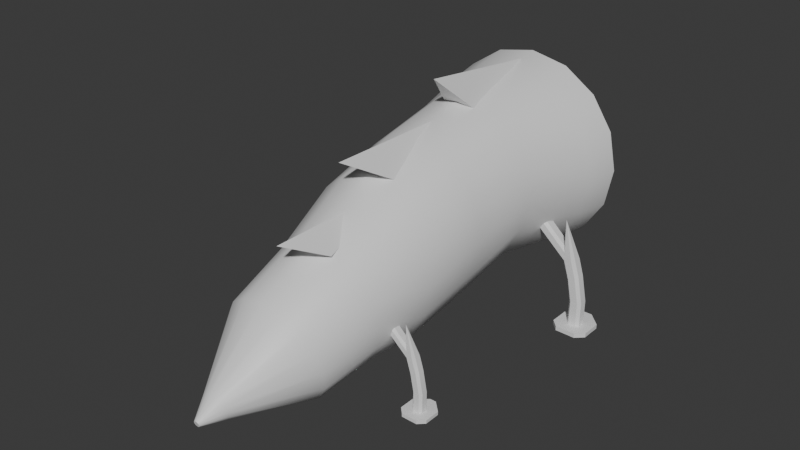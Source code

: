 # Source: BaseEater.blend  (saved by Blender 4.4.32; exported with 4.5.12 LTS)
import bpy
from mathutils import Matrix  # noqa: F401  (used for matrix-valued properties, if any)

bpy.ops.wm.read_factory_settings(use_empty=True)
scene = bpy.context.scene
scene.name = 'Scene'

# ---- collections
col_collection = bpy.data.collections.new('Collection'); scene.collection.children.link(col_collection)

# ---- materials (node trees are filled in below, after node groups)
mat_texture = bpy.data.materials.new('Texture')

# ---- node groups
ng_smooth_by_angle = bpy.data.node_groups.new('Smooth by Angle', 'GeometryNodeTree')
_s = ng_smooth_by_angle.interface.new_socket(name='Mesh', in_out='OUTPUT', socket_type='NodeSocketGeometry')
_s = ng_smooth_by_angle.interface.new_socket(name='Mesh', in_out='INPUT', socket_type='NodeSocketGeometry')
_s = ng_smooth_by_angle.interface.new_socket(name='Angle', in_out='INPUT', socket_type='NodeSocketFloat')
_s.subtype = 'ANGLE'
_s.default_value = 0.5236
_s.min_value = 0.0
_s.max_value = 3.142
_s.description = 'Maximum face angle for smooth edges'
_s = ng_smooth_by_angle.interface.new_socket(name='Ignore Sharpness', in_out='INPUT', socket_type='NodeSocketBool')
_s.force_non_field = True
ng_smooth_by_angle.description = 'Set the sharpness of mesh edges based on the angle between the neighboring faces'
ng_smooth_by_angle.is_modifier = True
_N = ng_smooth_by_angle.nodes; _L = ng_smooth_by_angle.links
n0 = _N.new('GeometryNodeSetShadeSmooth'); n0.name = 'Set Shade Smooth'; n0.location = (120, -80)
n0.domain = 'EDGE'
n1 = _N.new('GeometryNodeSetShadeSmooth'); n1.name = 'Set Shade Smooth.001'; n1.location = (300, -80)
n2 = _N.new('NodeGroupOutput'); n2.name = 'Group Output'; n2.location = (480, -80)
n3 = _N.new('GeometryNodeInputMeshEdgeAngle'); n3.name = 'Edge Angle'; n3.location = (-440, -240)
n4 = _N.new('NodeGroupInput'); n4.name = 'Group Input'; n4.location = (-80, -80)
n5 = _N.new('GeometryNodeInputEdgeSmooth'); n5.name = 'Is Edge Smooth'; n5.location = (-260, -120)
n6 = _N.new('GeometryNodeInputShadeSmooth'); n6.name = 'Is Shade Smooth'; n6.location = (-440, -397)
n7 = _N.new('FunctionNodeCompare'); n7.name = 'Compare'; n7.location = (-260, -260)
n7.operation = 'LESS_EQUAL'
n7.inputs[6].default_value = (0.0, 0.0, 0.0, 0.0)
n7.inputs[7].default_value = (0.0, 0.0, 0.0, 0.0)
n8 = _N.new('FunctionNodeBooleanMath'); n8.name = 'Boolean Math.001'; n8.location = (-80, -260)
n9 = _N.new('NodeGroupInput'); n9.name = 'Group Input.001'; n9.location = (-440, -329)
n10 = _N.new('NodeGroupInput'); n10.name = 'Group Input.002'; n10.location = (-259, -189)
n11 = _N.new('FunctionNodeBooleanMath'); n11.name = 'Boolean Math'; n11.location = (-80, -149)
n11.operation = 'OR'
n12 = _N.new('FunctionNodeBooleanMath'); n12.name = 'Boolean Math.002'; n12.location = (-260, -380)
n12.operation = 'OR'
n13 = _N.new('NodeGroupInput'); n13.name = 'Group Input.003'; n13.location = (-440, -460)
_L.new(n3.outputs[0], n7.inputs[0])
_L.new(n1.outputs[0], n2.inputs[0])
_L.new(n9.outputs[1], n7.inputs[1])
_L.new(n7.outputs[0], n8.inputs[0])
_L.new(n4.outputs[0], n0.inputs[0])
_L.new(n0.outputs[0], n1.inputs[0])
_L.new(n8.outputs[0], n0.inputs[2])
_L.new(n10.outputs[2], n11.inputs[1])
_L.new(n5.outputs[0], n11.inputs[0])
_L.new(n11.outputs[0], n0.inputs[1])
_L.new(n13.outputs[2], n12.inputs[1])
_L.new(n6.outputs[0], n12.inputs[0])
_L.new(n12.outputs[0], n8.inputs[1])
n2.is_active_output = True

# ---- material node trees
mat_texture.use_nodes = True; mat_texture.node_tree.nodes.clear()
_N = mat_texture.node_tree.nodes; _L = mat_texture.node_tree.links
n0 = _N.new('ShaderNodeBsdfPrincipled'); n0.name = 'Principled BSDF'; n0.location = (10, 300)
n1 = _N.new('ShaderNodeOutputMaterial'); n1.name = 'Material Output'; n1.location = (300, 300)
_L.new(n0.outputs[0], n1.inputs[0])
n1.is_active_output = True

# ---- world
world_world = bpy.data.worlds.new('World'); scene.world = world_world
world_world.use_nodes = True; world_world.node_tree.nodes.clear()
_N = world_world.node_tree.nodes; _L = world_world.node_tree.links
n0 = _N.new('ShaderNodeOutputWorld'); n0.name = 'World Output'; n0.location = (300, 300)
n1 = _N.new('ShaderNodeBackground'); n1.name = 'Background'; n1.location = (10, 300)
n1.inputs[0].default_value = (0.05088, 0.05088, 0.05088, 1.0)
_L.new(n1.outputs[0], n0.inputs[0])
n0.is_active_output = True
world_world.color = (0.05088, 0.05088, 0.05088)
world_world.sun_shadow_jitter_overblur = 0.0

# ---- meshes
me_cube_001 = bpy.data.meshes.new('Cube.001')
me_cube_001.from_pydata([(1.027, 2.824, 3.626), (0.8806, 2.621, 3.482), (0.8673, 2.632, 3.77), (0.3284, 3.117, 3.575), (0.8695, 2.824, 3.114), (0.6664, 2.621, 3.082), (0.8242, 2.632, 3.324), (0.2731, 3.117, 3.481), (0.6085, 2.789, 2.881), (0.403, 2.586, 2.886), (0.6019, 2.597, 3.096), (0.08812, 3.083, 3.349), (0.2905, 3.126, 3.964), (0.7552, 2.574, 4.175), (0.8094, 2.591, 3.892), (0.9489, 2.764, 4.076), (-1.027, 2.824, 3.626), (-0.8806, 2.621, 3.482), (-0.8673, 2.632, 3.77), (-0.3284, 3.117, 3.575), (-0.8695, 2.824, 3.114), (-0.6664, 2.621, 3.082), (-0.8242, 2.632, 3.324), (-0.2731, 3.117, 3.481), (-0.6085, 2.789, 2.881), (-0.403, 2.586, 2.886), (-0.6019, 2.597, 3.096), (-0.08812, 3.083, 3.349), (-0.2905, 3.126, 3.964), (-0.7552, 2.574, 4.175), (-0.8094, 2.591, 3.892), (-0.9489, 2.764, 4.076), (0.2873, 2.613, 4.36), (0.5309, 2.613, 4.197), (0.6937, 2.613, 3.953), (0.7508, 2.613, 3.666), (0.6937, 2.613, 3.379), (0.5309, 2.613, 3.135), (0.2873, 2.613, 2.973), (7.659e-10, 2.613, 2.915), (-0.2873, 2.613, 2.973), (-0.5309, 2.613, 3.135), (-0.6937, 2.613, 3.379), (-0.7508, 2.613, 3.666), (-0.6937, 2.613, 3.953), (-0.5309, 2.613, 4.197), (-0.2873, 2.613, 4.36), (-4.934e-09, 2.613, 4.417), (-5.04e-09, 1.971, 5.004), (-0.5121, 1.971, 4.903), (-0.9463, 1.971, 4.612), (-1.236, 1.971, 4.178), (-1.338, 1.971, 3.666), (-1.236, 1.971, 3.154), (-0.9463, 1.971, 2.72), (-0.5121, 1.971, 2.43), (-5.04e-09, 1.971, 2.328), (0.5121, 1.971, 2.43), (0.9463, 1.971, 2.72), (1.236, 1.971, 3.154), (1.338, 1.971, 3.666), (1.236, 1.971, 4.178), (0.9463, 1.971, 4.612), (0.5121, 1.971, 4.903), (0.0, 0.9713, 4.882), (-0.3827, 0.9713, 4.789), (-0.7071, 0.9713, 4.526), (-0.9239, 0.9713, 4.131), (-1.0, 0.9713, 3.666), (-0.9239, 0.9713, 3.201), (-0.7071, 0.9713, 2.806), (-0.3827, 0.9713, 2.543), (0.0, 0.9713, 2.45), (0.3827, 0.9713, 2.543), (0.7071, 0.9713, 2.806), (0.9239, 0.9713, 3.201), (1.0, 0.9713, 3.666), (0.9239, 0.9713, 4.131), (0.7071, 0.9713, 4.526), (0.3827, 0.9713, 4.789), (0.0, -0.1052, 4.664), (-0.3827, -0.09933, 4.572), (-0.7071, -0.08276, 4.309), (-0.9239, -0.05796, 3.915), (-1.0, -0.0287, 3.451), (-0.9239, 0.000555, 2.986), (-0.7071, 0.02536, 2.593), (-0.3827, 0.04193, 2.33), (0.0, 0.04775, 2.237), (0.3827, 0.04193, 2.33), (0.7071, 0.02536, 2.593), (0.9239, 0.000555, 2.986), (1.0, -0.0287, 3.451), (0.9239, -0.05796, 3.915), (0.7071, -0.08276, 4.309), (0.3827, -0.09933, 4.572), (5.771e-10, -1.029, 4.393), (-0.3679, -1.029, 4.304), (-0.6797, -1.029, 4.05), (-0.8881, -1.029, 3.671), (-0.9613, -1.029, 3.224), (-0.8881, -1.029, 2.777), (-0.6797, -1.029, 2.397), (-0.3679, -1.029, 2.144), (5.771e-10, -1.029, 2.055), (0.3679, -1.029, 2.144), (0.6797, -1.029, 2.397), (0.8881, -1.029, 2.777), (0.9613, -1.029, 3.224), (0.8881, -1.029, 3.671), (0.6797, -1.029, 4.05), (0.3679, -1.029, 4.304), (1.573e-09, -1.987, 3.846), (-0.318, -1.973, 3.78), (-0.5876, -1.933, 3.592), (-0.7678, -1.874, 3.311), (-0.831, -1.803, 2.978), (-0.7678, -1.733, 2.646), (-0.5876, -1.674, 2.365), (-0.318, -1.634, 2.177), (1.573e-09, -1.62, 2.111), (0.318, -1.634, 2.177), (0.5876, -1.674, 2.365), (0.7678, -1.733, 2.646), (0.831, -1.803, 2.978), (0.7678, -1.874, 3.311), (0.5876, -1.933, 3.592), (0.318, -1.973, 3.78), (2.152e-09, -2.863, 3.477), (-0.2883, -2.848, 3.422), (-0.5327, -2.805, 3.264), (-0.696, -2.74, 3.028), (-0.7533, -2.665, 2.75), (-0.696, -2.589, 2.472), (-0.5327, -2.525, 2.236), (-0.2883, -2.482, 2.079), (2.152e-09, -2.467, 2.023), (0.2883, -2.482, 2.079), (0.5327, -2.525, 2.236), (0.696, -2.589, 2.472), (0.7533, -2.665, 2.75), (0.696, -2.74, 3.028), (0.5327, -2.805, 3.264), (0.2883, -2.848, 3.422), (-5.99e-09, -3.677, 2.68), (-0.07588, -3.673, 2.665), (-0.1402, -3.662, 2.624), (-0.1832, -3.645, 2.562), (-0.1983, -3.625, 2.489), (-0.1832, -3.605, 2.416), (-0.1402, -3.588, 2.353), (-0.07588, -3.577, 2.312), (-5.99e-09, -3.573, 2.297), (0.07588, -3.577, 2.312), (0.1402, -3.588, 2.353), (0.1832, -3.605, 2.416), (0.1983, -3.625, 2.489), (0.1832, -3.645, 2.562), (0.1402, -3.662, 2.624), (0.07588, -3.673, 2.665), (-5.31e-09, -3.925, 2.451), (-0.01638, -3.924, 2.448), (-0.03027, -3.922, 2.439), (-0.03955, -3.918, 2.426), (-0.04281, -3.914, 2.41), (-0.03955, -3.909, 2.394), (-0.03027, -3.906, 2.381), (-0.01638, -3.903, 2.372), (-5.31e-09, -3.902, 2.369), (0.01638, -3.903, 2.372), (0.03027, -3.906, 2.381), (0.03955, -3.909, 2.394), (0.04281, -3.914, 2.41), (0.03955, -3.918, 2.426), (0.03027, -3.922, 2.439), (0.01638, -3.924, 2.448), (-6.287e-09, 2.461, 5.088), (-7.898e-09, 2.907, 4.766), (-0.4207, 2.907, 4.682), (-0.5442, 2.461, 4.98), (-0.7774, 2.907, 4.444), (-1.005, 2.461, 4.672), (-1.016, 2.907, 4.087), (-1.314, 2.461, 4.21), (-1.099, 2.907, 3.666), (-1.422, 2.461, 3.666), (-1.016, 2.907, 3.245), (-1.314, 2.461, 3.122), (-0.7774, 2.907, 2.889), (-1.005, 2.461, 2.661), (-0.4207, 2.907, 2.65), (-0.5442, 2.461, 2.352), (4.479e-10, 2.907, 2.567), (-6.287e-09, 2.461, 2.244), (0.4207, 2.907, 2.65), (0.5442, 2.461, 2.352), (0.7774, 2.907, 2.889), (1.005, 2.461, 2.661), (1.016, 2.907, 3.245), (1.314, 2.461, 3.122), (1.099, 2.907, 3.666), (1.422, 2.461, 3.666), (1.016, 2.907, 4.087), (1.314, 2.461, 4.21), (0.7774, 2.907, 4.444), (1.005, 2.461, 4.672), (0.4207, 2.907, 4.682), (0.5442, 2.461, 4.98), (0.5309, 2.342, 4.197), (0.2873, 2.342, 4.36), (0.7508, 2.342, 3.666), (0.6937, 2.342, 3.953), (0.5309, 2.342, 3.135), (0.6937, 2.342, 3.379), (7.659e-10, 2.342, 2.915), (0.2873, 2.342, 2.973), (-0.5309, 2.342, 3.135), (-0.2873, 2.342, 2.973), (-0.7508, 2.342, 3.666), (-0.6937, 2.342, 3.379), (-0.5309, 2.342, 4.197), (-0.6937, 2.342, 3.953), (-0.2873, 2.342, 4.36), (-4.934e-09, 2.342, 4.417), (-1.516, 1.367, 2.734), (-1.555, 1.407, 2.742), (-0.7737, 1.407, 3.464), (-0.739, 1.367, 3.443), (-1.555, 1.514, 2.742), (-1.516, 1.554, 2.734), (-0.739, 1.554, 3.443), (-0.7737, 1.514, 3.464), (-1.371, 1.407, 2.707), (-1.411, 1.367, 2.714), (-0.6479, 1.367, 3.388), (-0.6132, 1.407, 3.367), (-1.411, 1.554, 2.714), (-1.371, 1.514, 2.707), (-0.6132, 1.514, 3.367), (-0.6479, 1.554, 3.388), (-1.628, 1.407, 2.508), (-1.59, 1.367, 2.493), (-1.59, 1.554, 2.493), (-1.628, 1.514, 2.508), (-1.454, 1.514, 2.437), (-1.491, 1.554, 2.453), (-1.491, 1.367, 2.453), (-1.454, 1.407, 2.437), (-1.701, 1.407, 2.123), (-1.66, 1.367, 2.124), (-1.66, 1.554, 2.124), (-1.701, 1.514, 2.123), (-1.513, 1.514, 2.127), (-1.554, 1.554, 2.126), (-1.554, 1.367, 2.126), (-1.513, 1.407, 2.127), (-1.693, 1.407, 1.718), (-1.653, 1.367, 1.719), (-1.653, 1.554, 1.719), (-1.693, 1.514, 1.718), (-1.506, 1.514, 1.721), (-1.546, 1.554, 1.721), (-1.546, 1.367, 1.721), (-1.506, 1.407, 1.721), (-1.41, 1.349, 3.334), (-1.855, 1.315, 1.703), (-1.745, 1.204, 1.705), (-1.655, 1.81, 1.727), (-1.855, 1.606, 1.703), (-1.343, 1.606, 1.713), (-1.543, 1.81, 1.729), (-1.454, 1.204, 1.711), (-1.343, 1.315, 1.713), (-1.857, 1.315, 1.766), (-1.746, 1.204, 1.768), (-1.655, 1.811, 1.752), (-1.857, 1.606, 1.766), (-1.344, 1.606, 1.775), (-1.543, 1.81, 1.753), (-1.455, 1.204, 1.773), (-1.344, 1.315, 1.775), (1.493, 1.367, 2.734), (1.533, 1.407, 2.742), (0.7509, 1.407, 3.464), (0.7162, 1.367, 3.443), (1.533, 1.514, 2.742), (1.493, 1.554, 2.734), (0.7162, 1.554, 3.443), (0.7509, 1.514, 3.464), (1.349, 1.407, 2.707), (1.388, 1.367, 2.714), (0.6251, 1.367, 3.388), (0.5905, 1.407, 3.367), (1.388, 1.554, 2.714), (1.349, 1.514, 2.707), (0.5905, 1.514, 3.367), (0.6251, 1.554, 3.388), (1.605, 1.407, 2.508), (1.567, 1.367, 2.493), (1.567, 1.554, 2.493), (1.605, 1.514, 2.508), (1.431, 1.514, 2.437), (1.469, 1.554, 2.453), (1.469, 1.367, 2.453), (1.431, 1.407, 2.437), (1.678, 1.407, 2.123), (1.637, 1.367, 2.124), (1.637, 1.554, 2.124), (1.678, 1.514, 2.123), (1.49, 1.514, 2.127), (1.531, 1.554, 2.126), (1.531, 1.367, 2.126), (1.49, 1.407, 2.127), (1.67, 1.407, 1.718), (1.63, 1.367, 1.719), (1.63, 1.554, 1.719), (1.67, 1.514, 1.718), (1.483, 1.514, 1.721), (1.523, 1.554, 1.721), (1.523, 1.367, 1.721), (1.483, 1.407, 1.721), (1.387, 1.349, 3.334), (1.833, 1.315, 1.703), (1.722, 1.204, 1.705), (1.632, 1.81, 1.727), (1.833, 1.606, 1.703), (1.32, 1.606, 1.713), (1.52, 1.81, 1.729), (1.431, 1.204, 1.711), (1.32, 1.315, 1.713), (1.834, 1.315, 1.766), (1.723, 1.204, 1.768), (1.632, 1.811, 1.752), (1.834, 1.606, 1.766), (1.321, 1.606, 1.775), (1.521, 1.81, 1.753), (1.432, 1.204, 1.773), (1.321, 1.315, 1.775), (-1.2, -1.551, 2.529), (-1.231, -1.519, 2.535), (-0.6293, -1.519, 3.091), (-0.6026, -1.551, 3.074), (-1.231, -1.438, 2.535), (-1.2, -1.406, 2.529), (-0.6026, -1.406, 3.074), (-0.6293, -1.438, 3.091), (-1.089, -1.519, 2.508), (-1.12, -1.551, 2.514), (-0.5325, -1.551, 3.032), (-0.5058, -1.519, 3.016), (-1.12, -1.406, 2.514), (-1.089, -1.438, 2.508), (-0.5058, -1.438, 3.016), (-0.5325, -1.406, 3.032), (-1.287, -1.519, 2.355), (-1.258, -1.551, 2.343), (-1.258, -1.406, 2.343), (-1.287, -1.438, 2.355), (-1.153, -1.438, 2.301), (-1.182, -1.406, 2.312), (-1.182, -1.551, 2.312), (-1.153, -1.519, 2.301), (-1.343, -1.519, 2.059), (-1.312, -1.551, 2.059), (-1.312, -1.406, 2.059), (-1.343, -1.438, 2.059), (-1.199, -1.438, 2.061), (-1.23, -1.406, 2.061), (-1.23, -1.551, 2.061), (-1.199, -1.519, 2.061), (-1.337, -1.519, 1.747), (-1.306, -1.551, 1.747), (-1.306, -1.406, 1.747), (-1.337, -1.438, 1.747), (-1.193, -1.438, 1.75), (-1.224, -1.406, 1.749), (-1.224, -1.551, 1.749), (-1.193, -1.519, 1.75), (-1.119, -1.565, 2.99), (-1.462, -1.591, 1.736), (-1.377, -1.676, 1.737), (-1.308, -1.21, 1.754), (-1.462, -1.366, 1.736), (-1.067, -1.366, 1.743), (-1.221, -1.21, 1.755), (-1.153, -1.676, 1.741), (-1.067, -1.591, 1.743), (-1.463, -1.591, 1.784), (-1.378, -1.676, 1.785), (-1.307, -1.209, 1.773), (-1.463, -1.366, 1.784), (-1.068, -1.366, 1.791), (-1.222, -1.21, 1.774), (-1.154, -1.676, 1.79), (-1.068, -1.591, 1.791), (1.13, -1.551, 2.529), (1.161, -1.519, 2.535), (0.559, -1.519, 3.091), (0.5323, -1.551, 3.074), (1.161, -1.438, 2.535), (1.13, -1.406, 2.529), (0.5323, -1.406, 3.074), (0.559, -1.438, 3.091), (1.019, -1.519, 2.508), (1.05, -1.551, 2.514), (0.4622, -1.551, 3.032), (0.4355, -1.519, 3.016), (1.05, -1.406, 2.514), (1.019, -1.438, 2.508), (0.4355, -1.438, 3.016), (0.4622, -1.406, 3.032), (1.216, -1.519, 2.355), (1.187, -1.551, 2.343), (1.187, -1.406, 2.343), (1.216, -1.438, 2.355), (1.083, -1.438, 2.301), (1.111, -1.406, 2.312), (1.111, -1.551, 2.312), (1.083, -1.519, 2.301), (1.273, -1.519, 2.059), (1.241, -1.551, 2.059), (1.241, -1.406, 2.059), (1.273, -1.438, 2.059), (1.128, -1.438, 2.061), (1.159, -1.406, 2.061), (1.159, -1.551, 2.061), (1.128, -1.519, 2.061), (1.267, -1.519, 1.747), (1.236, -1.551, 1.747), (1.236, -1.406, 1.747), (1.267, -1.438, 1.747), (1.122, -1.438, 1.75), (1.154, -1.406, 1.749), (1.154, -1.551, 1.749), (1.122, -1.519, 1.75), (1.049, -1.565, 2.99), (1.392, -1.591, 1.736), (1.306, -1.676, 1.737), (1.238, -1.21, 1.754), (1.392, -1.366, 1.736), (0.9971, -1.366, 1.743), (1.151, -1.21, 1.755), (1.082, -1.676, 1.741), (0.9971, -1.591, 1.743), (1.393, -1.591, 1.784), (1.307, -1.676, 1.785), (1.237, -1.209, 1.773), (1.393, -1.366, 1.784), (0.998, -1.366, 1.791), (1.151, -1.21, 1.774), (1.083, -1.676, 1.79), (0.998, -1.591, 1.791), (0.0, 2.418, 5.01), (-0.3258, 0.9735, 4.605), (0.3258, 0.9735, 4.605), (-0.3258, -0.767, 4.318), (0.0, 0.2409, 5.273), (0.0, 0.6775, 4.723), (0.3258, -0.767, 4.318), (0.0, -1.519, 4.741), (-0.231, -2.017, 3.825), (0.04113, -0.5729, 4.121), (0.3132, -2.017, 3.825), (0.04113, -2.607, 4.109)], [], [(1, 0, 2), (2, 0, 3), (1, 2, 3), (0, 1, 3), (5, 4, 6), (6, 4, 7), (5, 6, 7), (4, 5, 7), (9, 8, 10), (10, 8, 11), (9, 10, 11), (8, 9, 11), (14, 13, 12), (13, 15, 12), (14, 15, 13), (15, 14, 12), (17, 18, 16), (18, 19, 16), (17, 19, 18), (16, 19, 17), (21, 22, 20), (22, 23, 20), (21, 23, 22), (20, 23, 21), (25, 26, 24), (26, 27, 24), (25, 27, 26), (24, 27, 25), (30, 28, 29), (29, 28, 31), (30, 29, 31), (31, 28, 30), (207, 176, 48, 63), (62, 63, 79, 78), (195, 197, 58, 57), (181, 183, 51, 50), (197, 199, 59, 58), (183, 185, 52, 51), (199, 201, 60, 59), (185, 187, 53, 52), (201, 203, 61, 60), (187, 189, 54, 53), (203, 205, 62, 61), (189, 191, 55, 54), (205, 207, 63, 62), (191, 193, 56, 55), (47, 32, 209, 223), (193, 195, 57, 56), (177, 206, 32, 47), (179, 181, 50, 49), (76, 77, 93, 92), (55, 56, 72, 71), (48, 49, 65, 64), (63, 48, 64, 79), (56, 57, 73, 72), (49, 50, 66, 65), (57, 58, 74, 73), (50, 51, 67, 66), (58, 59, 75, 74), (51, 52, 68, 67), (59, 60, 76, 75), (52, 53, 69, 68), (60, 61, 77, 76), (53, 54, 70, 69), (61, 62, 78, 77), (54, 55, 71, 70), (82, 83, 99, 98), (69, 70, 86, 85), (77, 78, 94, 93), (70, 71, 87, 86), (78, 79, 95, 94), (71, 72, 88, 87), (64, 65, 81, 80), (79, 64, 80, 95), (72, 73, 89, 88), (65, 66, 82, 81), (73, 74, 90, 89), (66, 67, 83, 82), (74, 75, 91, 90), (67, 68, 84, 83), (75, 76, 92, 91), (68, 69, 85, 84), (103, 104, 120, 119), (90, 91, 107, 106), (83, 84, 100, 99), (91, 92, 108, 107), (84, 85, 101, 100), (92, 93, 109, 108), (85, 86, 102, 101), (93, 94, 110, 109), (86, 87, 103, 102), (94, 95, 111, 110), (87, 88, 104, 103), (80, 81, 97, 96), (95, 80, 96, 111), (88, 89, 105, 104), (81, 82, 98, 97), (89, 90, 106, 105), (124, 125, 141, 140), (96, 97, 113, 112), (111, 96, 112, 127), (104, 105, 121, 120), (97, 98, 114, 113), (105, 106, 122, 121), (98, 99, 115, 114), (106, 107, 123, 122), (99, 100, 116, 115), (107, 108, 124, 123), (100, 101, 117, 116), (108, 109, 125, 124), (101, 102, 118, 117), (109, 110, 126, 125), (102, 103, 119, 118), (110, 111, 127, 126), (130, 131, 147, 146), (117, 118, 134, 133), (125, 126, 142, 141), (118, 119, 135, 134), (126, 127, 143, 142), (119, 120, 136, 135), (112, 113, 129, 128), (127, 112, 128, 143), (120, 121, 137, 136), (113, 114, 130, 129), (121, 122, 138, 137), (114, 115, 131, 130), (122, 123, 139, 138), (115, 116, 132, 131), (123, 124, 140, 139), (116, 117, 133, 132), (151, 152, 168, 167), (138, 139, 155, 154), (131, 132, 148, 147), (139, 140, 156, 155), (132, 133, 149, 148), (140, 141, 157, 156), (133, 134, 150, 149), (141, 142, 158, 157), (134, 135, 151, 150), (142, 143, 159, 158), (135, 136, 152, 151), (128, 129, 145, 144), (143, 128, 144, 159), (136, 137, 153, 152), (129, 130, 146, 145), (137, 138, 154, 153), (161, 162, 163, 164, 165, 166, 167, 168, 169, 170, 171, 172, 173, 174, 175, 160), (144, 145, 161, 160), (159, 144, 160, 175), (152, 153, 169, 168), (145, 146, 162, 161), (153, 154, 170, 169), (146, 147, 163, 162), (154, 155, 171, 170), (147, 148, 164, 163), (155, 156, 172, 171), (148, 149, 165, 164), (156, 157, 173, 172), (149, 150, 166, 165), (157, 158, 174, 173), (150, 151, 167, 166), (158, 159, 175, 174), (179, 176, 177, 178), (181, 179, 178, 180), (183, 181, 180, 182), (185, 183, 182, 184), (187, 185, 184, 186), (189, 187, 186, 188), (191, 189, 188, 190), (193, 191, 190, 192), (195, 193, 192, 194), (197, 195, 194, 196), (199, 197, 196, 198), (201, 199, 198, 200), (203, 201, 200, 202), (205, 203, 202, 204), (207, 205, 204, 206), (176, 207, 206, 177), (176, 179, 49, 48), (178, 177, 47, 46), (188, 186, 42, 41), (198, 196, 37, 36), (184, 182, 44, 43), (194, 192, 39, 38), (204, 202, 34, 33), (180, 178, 46, 45), (190, 188, 41, 40), (200, 198, 36, 35), (186, 184, 43, 42), (196, 194, 38, 37), (206, 204, 33, 32), (182, 180, 45, 44), (192, 190, 40, 39), (202, 200, 35, 34), (222, 223, 209, 208, 211, 210, 213, 212, 215, 214, 217, 216, 219, 218, 221, 220), (32, 33, 208, 209), (39, 40, 217, 214), (46, 47, 223, 222), (34, 35, 210, 211), (35, 36, 213, 210), (36, 37, 212, 213), (41, 42, 219, 216), (33, 34, 211, 208), (38, 39, 214, 215), (40, 41, 216, 217), (43, 44, 221, 218), (42, 43, 218, 219), (37, 38, 215, 212), (44, 45, 220, 221), (45, 46, 222, 220), (233, 234, 227, 224), (237, 238, 235, 232), (238, 239, 230, 231, 226, 227, 234, 235), (225, 226, 231, 228), (229, 230, 239, 236), (224, 227, 226, 225), (230, 229, 228, 231), (238, 237, 236, 239), (234, 233, 232, 235), (225, 228, 243, 240), (247, 246, 254, 255), (232, 233, 246, 247), (236, 237, 244, 245), (233, 224, 241, 246), (229, 236, 245, 242), (228, 229, 242, 243), (224, 225, 240, 241), (237, 232, 247, 244), (254, 249, 257, 262), (243, 242, 250, 251), (244, 247, 255, 252), (240, 243, 251, 248), (245, 244, 252, 253), (241, 240, 248, 249), (246, 241, 249, 254), (242, 245, 253, 250), (256, 265, 268, 259), (250, 253, 261, 258), (255, 254, 262, 263), (251, 250, 258, 259), (252, 255, 263, 260), (248, 251, 259, 256), (253, 252, 260, 261), (249, 248, 256, 257), (228, 225, 264), (233, 232, 264), (237, 236, 264), (224, 233, 264), (236, 229, 264), (229, 228, 264), (225, 224, 264), (232, 237, 264), (271, 279, 274, 266), (261, 270, 269, 260), (257, 266, 265, 256), (262, 271, 266, 257), (258, 267, 270, 261), (263, 272, 271, 262), (259, 268, 267, 258), (260, 269, 272, 263), (276, 273, 274, 279, 280, 277, 278, 275), (267, 275, 278, 270), (272, 280, 279, 271), (268, 276, 275, 267), (269, 277, 280, 272), (265, 273, 276, 268), (270, 278, 277, 269), (266, 274, 273, 265), (290, 281, 284, 291), (294, 289, 292, 295), (295, 292, 291, 284, 283, 288, 287, 296), (282, 285, 288, 283), (286, 293, 296, 287), (281, 282, 283, 284), (287, 288, 285, 286), (295, 296, 293, 294), (291, 292, 289, 290), (282, 297, 300, 285), (304, 312, 311, 303), (289, 304, 303, 290), (293, 302, 301, 294), (290, 303, 298, 281), (286, 299, 302, 293), (285, 300, 299, 286), (281, 298, 297, 282), (294, 301, 304, 289), (311, 319, 314, 306), (300, 308, 307, 299), (301, 309, 312, 304), (297, 305, 308, 300), (302, 310, 309, 301), (298, 306, 305, 297), (303, 311, 306, 298), (299, 307, 310, 302), (313, 316, 325, 322), (307, 315, 318, 310), (312, 320, 319, 311), (308, 316, 315, 307), (309, 317, 320, 312), (305, 313, 316, 308), (310, 318, 317, 309), (306, 314, 313, 305), (285, 321, 282), (290, 321, 289), (294, 321, 293), (281, 321, 290), (293, 321, 286), (286, 321, 285), (282, 321, 281), (289, 321, 294), (328, 323, 331, 336), (318, 317, 326, 327), (314, 313, 322, 323), (319, 314, 323, 328), (315, 318, 327, 324), (320, 319, 328, 329), (316, 315, 324, 325), (317, 320, 329, 326), (333, 332, 335, 334, 337, 336, 331, 330), (324, 327, 335, 332), (329, 328, 336, 337), (325, 324, 332, 333), (326, 329, 337, 334), (322, 325, 333, 330), (327, 326, 334, 335), (323, 322, 330, 331), (347, 348, 341, 338), (351, 352, 349, 346), (352, 353, 344, 345, 340, 341, 348, 349), (339, 340, 345, 342), (343, 344, 353, 350), (338, 341, 340, 339), (344, 343, 342, 345), (352, 351, 350, 353), (348, 347, 346, 349), (339, 342, 357, 354), (361, 360, 368, 369), (346, 347, 360, 361), (350, 351, 358, 359), (347, 338, 355, 360), (343, 350, 359, 356), (342, 343, 356, 357), (338, 339, 354, 355), (351, 346, 361, 358), (368, 363, 371, 376), (357, 356, 364, 365), (358, 361, 369, 366), (354, 357, 365, 362), (359, 358, 366, 367), (355, 354, 362, 363), (360, 355, 363, 368), (356, 359, 367, 364), (370, 379, 382, 373), (364, 367, 375, 372), (369, 368, 376, 377), (365, 364, 372, 373), (366, 369, 377, 374), (362, 365, 373, 370), (367, 366, 374, 375), (363, 362, 370, 371), (342, 339, 378), (347, 346, 378), (351, 350, 378), (338, 347, 378), (350, 343, 378), (343, 342, 378), (339, 338, 378), (346, 351, 378), (385, 393, 388, 380), (375, 384, 383, 374), (371, 380, 379, 370), (376, 385, 380, 371), (372, 381, 384, 375), (377, 386, 385, 376), (373, 382, 381, 372), (374, 383, 386, 377), (390, 387, 388, 393, 394, 391, 392, 389), (381, 389, 392, 384), (386, 394, 393, 385), (382, 390, 389, 381), (383, 391, 394, 386), (379, 387, 390, 382), (384, 392, 391, 383), (380, 388, 387, 379), (404, 395, 398, 405), (408, 403, 406, 409), (409, 406, 405, 398, 397, 402, 401, 410), (396, 399, 402, 397), (400, 407, 410, 401), (395, 396, 397, 398), (401, 402, 399, 400), (409, 410, 407, 408), (405, 406, 403, 404), (396, 411, 414, 399), (418, 426, 425, 417), (403, 418, 417, 404), (407, 416, 415, 408), (404, 417, 412, 395), (400, 413, 416, 407), (399, 414, 413, 400), (395, 412, 411, 396), (408, 415, 418, 403), (425, 433, 428, 420), (414, 422, 421, 413), (415, 423, 426, 418), (411, 419, 422, 414), (416, 424, 423, 415), (412, 420, 419, 411), (417, 425, 420, 412), (413, 421, 424, 416), (427, 430, 439, 436), (421, 429, 432, 424), (426, 434, 433, 425), (422, 430, 429, 421), (423, 431, 434, 426), (419, 427, 430, 422), (424, 432, 431, 423), (420, 428, 427, 419), (399, 435, 396), (404, 435, 403), (408, 435, 407), (395, 435, 404), (407, 435, 400), (400, 435, 399), (396, 435, 395), (403, 435, 408), (442, 437, 445, 450), (432, 431, 440, 441), (428, 427, 436, 437), (433, 428, 437, 442), (429, 432, 441, 438), (434, 433, 442, 443), (430, 429, 438, 439), (431, 434, 443, 440), (447, 446, 449, 448, 451, 450, 445, 444), (438, 441, 449, 446), (443, 442, 450, 451), (439, 438, 446, 447), (440, 443, 451, 448), (436, 439, 447, 444), (441, 440, 448, 449), (437, 436, 444, 445), (453, 452, 454), (455, 457, 458), (454, 452, 456), (453, 454, 456), (452, 453, 456), (458, 457, 459), (455, 458, 459), (457, 455, 459), (460, 461, 462), (462, 461, 463), (460, 462, 463), (461, 460, 463)])
me_cube_001.polygons.foreach_set('use_smooth', [True] * 454)
_uv = me_cube_001.uv_layers.new(name='UVMap')
_uv.uv.foreach_set('vector', [0.9086, 0.1807, 0.9086, 0.154, 0.9323, 0.1631, 0.5441, 0.9879, 0.5207, 0.9961, 0.5207, 0.9187, 0.08159, 0.9886, 0.05254, 0.9833, 0.08159, 0.9317, 0.9812, 0.854, 0.9556, 0.8483, 0.9812, 0.7764, 0.1043, 0.9563, 0.08159, 0.9563, 0.0976, 0.9317, 0.8911, 0.6999, 0.8746, 0.6914, 0.8911, 0.6238, 0.2349, 0.998, 0.2054, 0.998, 0.2243, 0.9431, 0.9619, 0.6984, 0.9336, 0.6897, 0.9619, 0.6294, 0.734, 0.985, 0.7146, 0.9739, 0.7426, 0.9644, 0.7426, 0.9644, 0.7146, 0.9739, 0.7146, 0.9212, 0.5793, 0.9977, 0.5498, 0.9977, 0.5684, 0.9431, 0.7146, 0.9836, 0.6859, 0.9765, 0.7146, 0.9212, 0.2919, 0.9826, 0.2626, 0.9826, 0.2853, 0.9236, 0.8641, 0.9887, 0.8369, 0.9877, 0.8641, 0.9163, 0.9539, 0.1971, 0.9337, 0.1791, 0.9539, 0.1682, 0.7942, 0.9969, 0.7706, 0.9969, 0.782, 0.9212, 0.8872, 0.1835, 0.8872, 0.154, 0.9086, 0.1675, 0.4511, 0.9884, 0.4744, 0.9189, 0.4744, 0.9964, 0.9889, 0.9393, 0.961, 0.9893, 0.961, 0.9297, 0.961, 0.9297, 0.9775, 0.854, 0.9872, 0.9297, 0.2585, 1.0, 0.2349, 0.9904, 0.2613, 0.9775, 0.2349, 0.9904, 0.2349, 0.9431, 0.2613, 0.9775, 6.596e-08, 0.9871, 0.01042, 0.9318, 0.02954, 0.9871, 0.8641, 0.9823, 0.8846, 0.9163, 0.8937, 0.9823, 0.7512, 0.985, 0.7426, 0.9644, 0.7706, 0.9739, 0.7426, 0.9644, 0.7706, 0.9212, 0.7706, 0.9739, 0.1509, 0.9921, 0.1509, 0.9362, 0.1799, 0.9865, 0.6563, 0.9819, 0.6716, 0.9212, 0.6859, 0.9819, 0.3716, 0.9858, 0.3782, 0.9267, 0.4008, 0.9858, 0.9626, 0.3738, 0.9883, 0.3059, 0.9883, 0.3825, 0.2919, 0.9524, 0.2919, 0.9236, 0.3121, 0.9345, 0.7942, 0.9969, 0.8063, 0.9212, 0.8177, 0.9969, 0.04752, 0.04312, 0.1032, 0.04707, 0.09882, 0.09758, 0.04638, 0.09386, 0.001652, 0.09236, 0.04638, 0.09386, 0.05063, 0.1977, 0.01715, 0.197, 0.7747, 0.04851, 0.822, 0.04688, 0.816, 0.09667, 0.7714, 0.09821, 0.2054, 0.04155, 0.2515, 0.04303, 0.2506, 0.09378, 0.2072, 0.09238, 0.4106, 0.05909, 0.4587, 0.05253, 0.4661, 0.1027, 0.4209, 0.1089, 0.2515, 0.04303, 0.3066, 0.04689, 0.3025, 0.0974, 0.2506, 0.09378, 0.4587, 0.05253, 0.5146, 0.0469, 0.5187, 0.09742, 0.4661, 0.1027, 0.3066, 0.04689, 0.3625, 0.05252, 0.3551, 0.1027, 0.3025, 0.0974, 0.5146, 0.0469, 0.5698, 0.04305, 0.5707, 0.09379, 0.5187, 0.09742, 0.3625, 0.05252, 0.4106, 0.05908, 0.4004, 0.1089, 0.3551, 0.1027, 0.5698, 0.04305, 0.6159, 0.04156, 0.6141, 0.09239, 0.5707, 0.09379, 0.6159, 0.04688, 0.6631, 0.04851, 0.6664, 0.09821, 0.622, 0.09667, 4.535e-08, 0.04153, 0.04752, 0.04312, 0.04638, 0.09386, 0.001652, 0.09236, 0.6631, 0.04851, 0.7189, 0.04908, 0.7189, 0.09875, 0.6664, 0.09821, 0.9337, 0.3603, 0.934, 0.3309, 0.9617, 0.3309, 0.9614, 0.3603, 0.7189, 0.04908, 0.7747, 0.04851, 0.7714, 0.09821, 0.7189, 0.09875, 0.8369, 0.7887, 0.8369, 0.8327, 0.8026, 0.8257, 0.8026, 0.7956, 0.1587, 0.05279, 0.2054, 0.05941, 0.1949, 0.1092, 0.151, 0.103, 0.5266, 0.202, 0.5739, 0.1986, 0.5611, 0.3053, 0.5137, 0.3057, 0.6664, 0.09821, 0.7189, 0.09875, 0.7189, 0.2005, 0.6797, 0.2, 0.09882, 0.09758, 0.151, 0.103, 0.1288, 0.2045, 0.08984, 0.2004, 0.04638, 0.09386, 0.09882, 0.09758, 0.08984, 0.2004, 0.05063, 0.1977, 0.7189, 0.09875, 0.7714, 0.09821, 0.7582, 0.2, 0.7189, 0.2005, 0.151, 0.103, 0.1949, 0.1092, 0.1616, 0.2096, 0.1288, 0.2045, 0.7714, 0.09821, 0.816, 0.09667, 0.7915, 0.1986, 0.7582, 0.2, 0.2072, 0.09238, 0.2506, 0.09378, 0.2474, 0.1986, 0.2078, 0.1969, 0.4209, 0.1089, 0.4661, 0.1027, 0.4789, 0.2067, 0.4379, 0.2119, 0.2506, 0.09378, 0.3025, 0.0974, 0.2946, 0.202, 0.2474, 0.1986, 0.4661, 0.1027, 0.5187, 0.09742, 0.5266, 0.202, 0.4789, 0.2067, 0.3025, 0.0974, 0.3551, 0.1027, 0.3423, 0.2067, 0.2946, 0.202, 0.5187, 0.09742, 0.5707, 0.09379, 0.5739, 0.1986, 0.5266, 0.202, 0.3551, 0.1027, 0.4004, 0.1089, 0.3833, 0.2119, 0.3423, 0.2067, 0.5707, 0.09379, 0.6141, 0.09239, 0.6134, 0.1969, 0.5739, 0.1986, 0.622, 0.09667, 0.6664, 0.09821, 0.6797, 0.2, 0.6465, 0.1986, 0.2205, 0.3061, 0.2602, 0.3053, 0.2765, 0.4065, 0.2384, 0.4049, 0.3423, 0.2067, 0.3833, 0.2119, 0.3966, 0.3101, 0.3555, 0.3074, 0.5739, 0.1986, 0.6134, 0.1969, 0.6008, 0.3061, 0.5611, 0.3053, 0.6465, 0.1986, 0.6797, 0.2, 0.6797, 0.2963, 0.6465, 0.2966, 0.01715, 0.197, 0.05063, 0.1977, 0.04091, 0.3085, 0.00757, 0.3061, 0.6797, 0.2, 0.7189, 0.2005, 0.7189, 0.2962, 0.6797, 0.2963, 0.08984, 0.2004, 0.1288, 0.2045, 0.1191, 0.3153, 0.08006, 0.3117, 0.05063, 0.1977, 0.08984, 0.2004, 0.08006, 0.3117, 0.04091, 0.3085, 0.7189, 0.2005, 0.7582, 0.2, 0.7582, 0.2963, 0.7189, 0.2962, 0.1288, 0.2045, 0.1616, 0.2096, 0.152, 0.3186, 0.1191, 0.3153, 0.7582, 0.2, 0.7915, 0.1986, 0.7915, 0.2966, 0.7582, 0.2963, 0.2078, 0.1969, 0.2474, 0.1986, 0.2602, 0.3053, 0.2205, 0.3061, 0.4379, 0.2119, 0.4789, 0.2067, 0.4657, 0.3074, 0.4246, 0.3101, 0.2474, 0.1986, 0.2946, 0.202, 0.3076, 0.3057, 0.2602, 0.3053, 0.4789, 0.2067, 0.5266, 0.202, 0.5137, 0.3057, 0.4657, 0.3074, 0.2946, 0.202, 0.3423, 0.2067, 0.3555, 0.3074, 0.3076, 0.3057, 0.6812, 0.4069, 0.7189, 0.4073, 0.7189, 0.4676, 0.6863, 0.4686, 0.4246, 0.3101, 0.4657, 0.3074, 0.4535, 0.4143, 0.4141, 0.4193, 0.2602, 0.3053, 0.3076, 0.3057, 0.3219, 0.4098, 0.2765, 0.4065, 0.4657, 0.3074, 0.5137, 0.3057, 0.4994, 0.4098, 0.4535, 0.4143, 0.3076, 0.3057, 0.3555, 0.3074, 0.3678, 0.4143, 0.3219, 0.4098, 0.5137, 0.3057, 0.5611, 0.3053, 0.5448, 0.4065, 0.4994, 0.4098, 0.3555, 0.3074, 0.3966, 0.3101, 0.4071, 0.4193, 0.3678, 0.4143, 0.5611, 0.3053, 0.6008, 0.3061, 0.5828, 0.4049, 0.5448, 0.4065, 0.6465, 0.2966, 0.6797, 0.2963, 0.6812, 0.4069, 0.6493, 0.4055, 0.00757, 0.3061, 0.04091, 0.3085, 0.03387, 0.4054, 0.001685, 0.4047, 0.6797, 0.2963, 0.7189, 0.2962, 0.7189, 0.4073, 0.6812, 0.4069, 0.08006, 0.3117, 0.1191, 0.3153, 0.109, 0.412, 0.07156, 0.408, 0.04091, 0.3085, 0.08006, 0.3117, 0.07156, 0.408, 0.03387, 0.4054, 0.7189, 0.2962, 0.7582, 0.2963, 0.7566, 0.4069, 0.7189, 0.4073, 0.1191, 0.3153, 0.152, 0.3186, 0.1405, 0.4168, 0.109, 0.412, 0.7582, 0.2963, 0.7915, 0.2966, 0.7886, 0.4055, 0.7566, 0.4069, 0.4809, 0.4919, 0.5152, 0.4967, 0.494, 0.588, 0.4651, 0.5822, 0.07156, 0.408, 0.109, 0.412, 0.0949, 0.5119, 0.06239, 0.51, 0.03387, 0.4054, 0.07156, 0.408, 0.06239, 0.51, 0.02994, 0.5063, 0.7189, 0.4073, 0.7566, 0.4069, 0.7515, 0.4686, 0.7189, 0.4676, 0.109, 0.412, 0.1405, 0.4168, 0.1225, 0.5118, 0.0949, 0.5119, 0.7566, 0.4069, 0.7886, 0.4055, 0.7792, 0.4717, 0.7515, 0.4686, 0.2384, 0.4049, 0.2765, 0.4065, 0.3061, 0.4967, 0.2774, 0.5018, 0.4141, 0.4193, 0.4535, 0.4143, 0.4461, 0.4882, 0.4163, 0.486, 0.2765, 0.4065, 0.3219, 0.4098, 0.3404, 0.4919, 0.3061, 0.4967, 0.4535, 0.4143, 0.4994, 0.4098, 0.4809, 0.4919, 0.4461, 0.4882, 0.3219, 0.4098, 0.3678, 0.4143, 0.3751, 0.4882, 0.3404, 0.4919, 0.4994, 0.4098, 0.5448, 0.4065, 0.5152, 0.4967, 0.4809, 0.4919, 0.3678, 0.4143, 0.4071, 0.4193, 0.405, 0.486, 0.3751, 0.4882, 0.5448, 0.4065, 0.5828, 0.4049, 0.5439, 0.5018, 0.5152, 0.4967, 0.6493, 0.4055, 0.6812, 0.4069, 0.6863, 0.4686, 0.6587, 0.4717, 0.001685, 0.4047, 0.03387, 0.4054, 0.02994, 0.5063, 0.002506, 0.5014, 0.3032, 0.5938, 0.3273, 0.588, 0.3684, 0.6883, 0.3621, 0.6898, 0.3751, 0.4882, 0.405, 0.486, 0.4106, 0.5743, 0.3854, 0.5774, 0.5152, 0.4967, 0.5439, 0.5018, 0.5181, 0.5938, 0.494, 0.588, 0.6587, 0.4717, 0.6863, 0.4686, 0.6894, 0.556, 0.6643, 0.5595, 0.002506, 0.5014, 0.02994, 0.5063, 0.02479, 0.5985, -1.394e-08, 0.5932, 0.6863, 0.4686, 0.7189, 0.4676, 0.7189, 0.5547, 0.6894, 0.556, 0.06239, 0.51, 0.0949, 0.5119, 0.08368, 0.6036, 0.05418, 0.6021, 0.02994, 0.5063, 0.06239, 0.51, 0.05418, 0.6021, 0.02479, 0.5985, 0.7189, 0.4676, 0.7515, 0.4686, 0.7485, 0.556, 0.7189, 0.5547, 0.0949, 0.5119, 0.1225, 0.5118, 0.1088, 0.6027, 0.08368, 0.6036, 0.7515, 0.4686, 0.7792, 0.4717, 0.7735, 0.5595, 0.7485, 0.556, 0.2774, 0.5018, 0.3061, 0.4967, 0.3273, 0.588, 0.3032, 0.5938, 0.4163, 0.486, 0.4461, 0.4882, 0.4358, 0.5774, 0.4106, 0.5743, 0.3061, 0.4967, 0.3404, 0.4919, 0.3562, 0.5822, 0.3273, 0.588, 0.4461, 0.4882, 0.4809, 0.4919, 0.4651, 0.5822, 0.4358, 0.5774, 0.3404, 0.4919, 0.3751, 0.4882, 0.3854, 0.5774, 0.3562, 0.5822, 0.7112, 0.6668, 0.7189, 0.6665, 0.719, 0.6999, 0.7173, 0.6999, 0.4106, 0.5743, 0.4358, 0.5774, 0.4375, 0.6855, 0.4309, 0.6847, 0.3273, 0.588, 0.3562, 0.5822, 0.376, 0.6868, 0.3684, 0.6883, 0.4358, 0.5774, 0.4651, 0.5822, 0.4452, 0.6868, 0.4375, 0.6855, 0.3562, 0.5822, 0.3854, 0.5774, 0.3837, 0.6855, 0.376, 0.6868, 0.4651, 0.5822, 0.494, 0.588, 0.4528, 0.6883, 0.4452, 0.6868, 0.3854, 0.5774, 0.4106, 0.5743, 0.3904, 0.6847, 0.3837, 0.6855, 0.494, 0.588, 0.5181, 0.5938, 0.4592, 0.6898, 0.4528, 0.6883, 0.6643, 0.5595, 0.6894, 0.556, 0.7112, 0.6668, 0.7046, 0.6678, 0.1051, 0.8697, 0.135, 0.8697, 0.113, 0.9441, 0.1052, 0.9441, 0.6894, 0.556, 0.7189, 0.5547, 0.7189, 0.6665, 0.7112, 0.6668, 0.05418, 0.6021, 0.08368, 0.6036, 0.0537, 0.6919, 0.04594, 0.6915, 0.02479, 0.5985, 0.05418, 0.6021, 0.04594, 0.6915, 0.0382, 0.6906, 0.7189, 0.5547, 0.7485, 0.556, 0.7267, 0.6668, 0.7189, 0.6665, 0.3175, 0.8745, 0.3473, 0.8747, 0.3473, 0.9487, 0.3395, 0.9486, 0.7485, 0.556, 0.7735, 0.5595, 0.7333, 0.6678, 0.7267, 0.6668, 0.8227, 0.6878, 0.8239, 0.6866, 0.8254, 0.6859, 0.8271, 0.6859, 0.8286, 0.6866, 0.8298, 0.6878, 0.8304, 0.6893, 0.8304, 0.6911, 0.8298, 0.6926, 0.8286, 0.6939, 0.8271, 0.6945, 0.8254, 0.6945, 0.8239, 0.6939, 0.8227, 0.6927, 0.822, 0.6911, 0.822, 0.6894, 0.04594, 0.6915, 0.0537, 0.6919, 0.04512, 0.7187, 0.04345, 0.7186, 0.0382, 0.6906, 0.04594, 0.6915, 0.04345, 0.7186, 0.04178, 0.7184, 0.7189, 0.6665, 0.7267, 0.6668, 0.7206, 0.6999, 0.719, 0.6999, 0.0537, 0.6919, 0.06032, 0.6917, 0.04655, 0.7187, 0.04512, 0.7187, 0.7267, 0.6668, 0.7333, 0.6678, 0.7221, 0.7001, 0.7206, 0.6999, 0.3621, 0.6898, 0.3684, 0.6883, 0.3803, 0.7185, 0.379, 0.7188, 0.4309, 0.6847, 0.4375, 0.6855, 0.4376, 0.7179, 0.4362, 0.7177, 0.3684, 0.6883, 0.376, 0.6868, 0.382, 0.7182, 0.3803, 0.7185, 0.4375, 0.6855, 0.4452, 0.6868, 0.4393, 0.7182, 0.4376, 0.7179, 0.376, 0.6868, 0.3837, 0.6855, 0.3836, 0.7179, 0.382, 0.7182, 0.4452, 0.6868, 0.4528, 0.6883, 0.4409, 0.7185, 0.4393, 0.7182, 0.3837, 0.6855, 0.3904, 0.6847, 0.3851, 0.7177, 0.3836, 0.7179, 0.4528, 0.6883, 0.4592, 0.6898, 0.4423, 0.7188, 0.4409, 0.7185, 0.7046, 0.6678, 0.7112, 0.6668, 0.7173, 0.6999, 0.7159, 0.7001, 0.03168, 0.6892, 0.0382, 0.6906, 0.04178, 0.7184, 0.04037, 0.7181, 0.1587, 0.05279, 0.1032, 0.04707, 0.1067, 0.00429, 0.1496, 0.008712, 0.2054, 0.05941, 0.1587, 0.05279, 0.1496, 0.008712, 0.1857, 0.01382, 0.2515, 0.04303, 0.2054, 0.04155, 0.2334, 1.405e-08, 0.269, 0.001148, 0.3066, 0.04689, 0.2515, 0.04303, 0.269, 0.001148, 0.3117, 0.004127, 0.3625, 0.05252, 0.3066, 0.04689, 0.3117, 0.004127, 0.3549, 0.008482, 0.4106, 0.05908, 0.3625, 0.05252, 0.3549, 0.008482, 0.3921, 0.01355, 0.6631, 0.04851, 0.6159, 0.04688, 0.6393, -1.816e-08, 0.6758, 0.001263, 0.7189, 0.04908, 0.6631, 0.04851, 0.6758, 0.001263, 0.7189, 0.001707, 0.7747, 0.04851, 0.7189, 0.04908, 0.7189, 0.001707, 0.7621, 0.001263, 0.822, 0.04688, 0.7747, 0.04851, 0.7621, 0.001263, 0.7987, -3.257e-08, 0.4587, 0.05253, 0.4106, 0.05909, 0.4291, 0.01355, 0.4663, 0.008488, 0.5146, 0.0469, 0.4587, 0.05253, 0.4663, 0.008488, 0.5095, 0.004134, 0.5698, 0.04305, 0.5146, 0.0469, 0.5095, 0.004134, 0.5522, 0.001153, 0.6159, 0.04156, 0.5698, 0.04305, 0.5522, 0.001153, 0.5878, 9.947e-09, 0.04752, 0.04312, 4.535e-08, 0.04153, 0.02692, 1.205e-09, 0.06366, 0.001231, 0.1032, 0.04707, 0.04752, 0.04312, 0.06366, 0.001231, 0.1067, 0.00429, 0.1032, 0.04707, 0.1587, 0.05279, 0.151, 0.103, 0.09882, 0.09758, 0.8201, 0.7481, 0.8369, 0.7887, 0.8026, 0.7956, 0.7912, 0.7679, 0.6327, 0.7481, 0.6638, 0.717, 0.6844, 0.7467, 0.6632, 0.7679, 0.7044, 0.9212, 0.6638, 0.9044, 0.6844, 0.8747, 0.7122, 0.8861, 0.7044, 0.7001, 0.7484, 0.7001, 0.7422, 0.7352, 0.7122, 0.7352, 0.6327, 0.8733, 0.6159, 0.8327, 0.6517, 0.8257, 0.6632, 0.8534, 0.8201, 0.8733, 0.789, 0.9044, 0.7699, 0.8747, 0.7912, 0.8534, 0.789, 0.717, 0.8201, 0.7481, 0.7912, 0.7679, 0.7699, 0.7467, 0.6159, 0.7887, 0.6327, 0.7481, 0.6632, 0.7679, 0.6517, 0.7956, 0.7484, 0.9212, 0.7044, 0.9212, 0.7122, 0.8861, 0.7422, 0.8861, 0.6638, 0.717, 0.7044, 0.7001, 0.7122, 0.7352, 0.6844, 0.7467, 0.6638, 0.9044, 0.6327, 0.8733, 0.6632, 0.8534, 0.6844, 0.8747, 0.8369, 0.8327, 0.8201, 0.8733, 0.7912, 0.8534, 0.8026, 0.8257, 0.7484, 0.7001, 0.789, 0.717, 0.7699, 0.7467, 0.7422, 0.7352, 0.6159, 0.8327, 0.6159, 0.7887, 0.6517, 0.7956, 0.6517, 0.8257, 0.789, 0.9044, 0.7484, 0.9212, 0.7422, 0.8861, 0.7699, 0.8747, 0.1394, 0.7514, 0.1509, 0.7792, 0.1509, 0.8092, 0.1394, 0.837, 0.1182, 0.8582, 0.09048, 0.8697, 0.06045, 0.8697, 0.03272, 0.8582, 0.01149, 0.837, 1.67e-08, 0.8092, 1.694e-08, 0.7792, 0.01149, 0.7514, 0.03272, 0.7302, 0.06045, 0.7187, 0.09048, 0.7187, 0.1182, 0.7302, 0.934, 0.3309, 0.9349, 0.3059, 0.9626, 0.3059, 0.9617, 0.3309, 0.9039, 0.9085, 0.9034, 0.879, 0.9311, 0.879, 0.9316, 0.9085, 0.934, 0.3898, 0.9337, 0.3603, 0.9614, 0.3603, 0.9617, 0.3898, 0.9597, 0.8796, 0.9592, 0.9093, 0.9316, 0.9092, 0.932, 0.8796, 0.9592, 0.9093, 0.9597, 0.9385, 0.932, 0.9384, 0.9316, 0.9092, 0.9597, 0.9385, 0.961, 0.9628, 0.9333, 0.9627, 0.932, 0.9384, 0.9337, 0.3059, 0.935, 0.2816, 0.9627, 0.2815, 0.9614, 0.3058, 0.961, 0.854, 0.9597, 0.8796, 0.932, 0.8796, 0.9333, 0.854, 0.9034, 0.938, 0.9039, 0.9085, 0.9316, 0.9085, 0.9311, 0.9379, 0.9034, 0.879, 0.9021, 0.854, 0.9298, 0.854, 0.9311, 0.879, 0.9354, 0.2524, 0.935, 0.2227, 0.9627, 0.2226, 0.9631, 0.2523, 0.935, 0.2816, 0.9354, 0.2524, 0.9631, 0.2523, 0.9627, 0.2815, 0.9021, 0.9628, 0.9034, 0.938, 0.9311, 0.9379, 0.9298, 0.9628, 0.935, 0.2227, 0.9337, 0.1971, 0.9614, 0.1971, 0.9627, 0.2226, 0.9349, 0.4148, 0.934, 0.3898, 0.9617, 0.3898, 0.9626, 0.4148, 0.5185, 0.8177, 0.4845, 0.7191, 0.4954, 0.7188, 0.5288, 0.8212, 0.9883, 0.3838, 0.9883, 0.3059, 0.9992, 0.3064, 0.9992, 0.3843, 0.3523, 0.9709, 0.3479, 0.9674, 0.3473, 0.958, 0.3513, 0.9544, 0.3622, 0.9542, 0.3665, 0.9577, 0.3671, 0.9671, 0.3632, 0.9707, 0.3671, 0.8745, 0.3622, 0.9542, 0.3513, 0.9544, 0.3562, 0.8746, 0.842, 0.3215, 0.8773, 0.2197, 0.8883, 0.2202, 0.8524, 0.3181, 0.5288, 0.8212, 0.4954, 0.7188, 0.4995, 0.7188, 0.5327, 0.8227, 0.8773, 0.2197, 0.842, 0.3215, 0.838, 0.3226, 0.8732, 0.2194, 0.8924, 0.2203, 0.8563, 0.3168, 0.8524, 0.3181, 0.8883, 0.2202, 0.4845, 0.7191, 0.5185, 0.8177, 0.5145, 0.8165, 0.4803, 0.7194, 0.9678, 0.6475, 0.9787, 0.6478, 0.9787, 0.6715, 0.9678, 0.6712, 0.9737, 0.5136, 0.9781, 0.5122, 0.9788, 0.5459, 0.9743, 0.5457, 0.9729, 0.4857, 0.9774, 0.485, 0.9781, 0.5122, 0.9737, 0.5136, 0.8524, 0.3181, 0.8563, 0.3168, 0.862, 0.3451, 0.8579, 0.3457, 0.5185, 0.8177, 0.5288, 0.8212, 0.5232, 0.8465, 0.5124, 0.8451, 0.842, 0.3215, 0.8524, 0.3181, 0.8579, 0.3457, 0.8471, 0.3469, 0.838, 0.3226, 0.842, 0.3215, 0.8471, 0.3469, 0.8429, 0.3472, 0.9633, 0.6484, 0.9678, 0.6475, 0.9678, 0.6712, 0.9634, 0.6728, 0.962, 0.4858, 0.9729, 0.4857, 0.9737, 0.5136, 0.9628, 0.5137, 0.5014, 0.8774, 0.5108, 0.883, 0.4897, 0.9187, 0.4803, 0.9131, 0.8429, 0.3472, 0.8471, 0.3469, 0.8588, 0.3835, 0.8552, 0.3855, 0.9628, 0.5137, 0.9737, 0.5136, 0.9743, 0.5457, 0.9635, 0.5458, 0.9678, 0.6712, 0.9787, 0.6715, 0.9784, 0.7107, 0.9675, 0.7104, 0.8579, 0.3457, 0.862, 0.3451, 0.8719, 0.376, 0.8683, 0.3781, 0.9634, 0.6728, 0.9678, 0.6712, 0.9675, 0.7104, 0.9631, 0.7103, 0.5124, 0.8451, 0.5232, 0.8465, 0.5108, 0.883, 0.5014, 0.8774, 0.8471, 0.3469, 0.8579, 0.3457, 0.8683, 0.3781, 0.8588, 0.3835, 0.03591, 0.9109, 0.05254, 0.9205, 0.05254, 0.8908, 0.03591, 0.9001, 0.8588, 0.3835, 0.8683, 0.3781, 0.8888, 0.4143, 0.8793, 0.4196, 0.9743, 0.5457, 0.9788, 0.5459, 0.9789, 0.5874, 0.9745, 0.5871, 0.8552, 0.3855, 0.8588, 0.3835, 0.8793, 0.4196, 0.8756, 0.4216, 0.9635, 0.5458, 0.9743, 0.5457, 0.9745, 0.5871, 0.9636, 0.5872, 0.9675, 0.7104, 0.9784, 0.7107, 0.9774, 0.7522, 0.9665, 0.7519, 0.8683, 0.3781, 0.8719, 0.376, 0.8924, 0.4121, 0.8888, 0.4143, 0.9631, 0.7103, 0.9675, 0.7104, 0.9665, 0.7519, 0.962, 0.7519, 0.9787, 0.6478, 0.9678, 0.6475, 0.962, 0.5874, 0.9774, 0.485, 0.9729, 0.4857, 0.9789, 0.4216, 0.8563, 0.3168, 0.8524, 0.3181, 0.822, 0.2618, 0.5288, 0.8212, 0.5185, 0.8177, 0.5498, 0.7625, 0.8524, 0.3181, 0.842, 0.3215, 0.822, 0.2618, 0.842, 0.3215, 0.838, 0.3226, 0.822, 0.2618, 0.9678, 0.6475, 0.9633, 0.6484, 0.962, 0.5874, 0.9729, 0.4857, 0.962, 0.4858, 0.9789, 0.4216, 0.4064, 0.7905, 0.4, 0.7905, 0.4, 0.8203, 0.4064, 0.8203, 0.02084, 0.8959, 0.02052, 0.8697, 1.273e-08, 0.8907, 0.01669, 0.9, 0.03175, 0.9151, 0.04119, 0.9318, 0.05254, 0.9205, 0.03591, 0.9109, 0.02084, 0.9151, 0.01135, 0.9317, 0.04119, 0.9318, 0.03175, 0.9151, 0.03175, 0.8959, 0.03203, 0.8697, 0.02052, 0.8697, 0.02084, 0.8959, 0.01669, 0.9109, 1.268e-08, 0.9204, 0.01135, 0.9317, 0.02084, 0.9151, 0.03591, 0.9001, 0.05254, 0.8908, 0.03203, 0.8697, 0.03175, 0.8959, 0.01669, 0.9, 1.273e-08, 0.8907, 1.268e-08, 0.9204, 0.01669, 0.9109, 0.05254, 0.8906, 0.05254, 0.9204, 0.06389, 0.9317, 0.09373, 0.9317, 0.1051, 0.9203, 0.1051, 0.8905, 0.08464, 0.8698, 0.07323, 0.8697, 0.4067, 0.7907, 0.4092, 0.7906, 0.4091, 0.7792, 0.4067, 0.7792, 0.4067, 0.7792, 0.4003, 0.7792, 0.4, 0.7905, 0.4064, 0.7905, 0.4064, 0.8615, 0.4, 0.8615, 0.4006, 0.884, 0.4032, 0.8839, 0.607, 0.862, 0.6134, 0.862, 0.6134, 0.8322, 0.607, 0.8323, 0.4064, 0.8317, 0.4, 0.8317, 0.4, 0.8615, 0.4064, 0.8615, 0.6094, 0.8844, 0.6119, 0.8844, 0.6134, 0.862, 0.607, 0.862, 0.4064, 0.8203, 0.4, 0.8203, 0.4003, 0.8317, 0.4067, 0.8317, 0.8621, 0.5201, 0.8725, 0.5235, 0.8372, 0.4217, 0.8262, 0.4222, 0.9825, 0.2754, 0.9934, 0.2761, 0.9934, 0.1978, 0.9825, 0.1971, 0.9676, 0.2935, 0.9785, 0.2936, 0.9825, 0.2901, 0.9823, 0.2807, 0.9781, 0.2772, 0.9672, 0.2771, 0.9631, 0.2806, 0.9633, 0.2899, 0.9825, 0.1971, 0.9716, 0.1971, 0.9672, 0.2771, 0.9781, 0.2772, 0.4318, 0.8215, 0.4421, 0.818, 0.4762, 0.7194, 0.4653, 0.7191, 0.8725, 0.5235, 0.8764, 0.5248, 0.8412, 0.4216, 0.8372, 0.4217, 0.4653, 0.7191, 0.4611, 0.7188, 0.4278, 0.8226, 0.4318, 0.8215, 0.4803, 0.7194, 0.4762, 0.7194, 0.4421, 0.818, 0.446, 0.8165, 0.8262, 0.4222, 0.822, 0.4225, 0.8581, 0.519, 0.8621, 0.5201, 0.9443, 0.06128, 0.9432, 0.08551, 0.9541, 0.08579, 0.9552, 0.06156, 0.8524, 0.5473, 0.8425, 0.5782, 0.8462, 0.5801, 0.8566, 0.5477, 0.8581, 0.519, 0.8524, 0.5473, 0.8566, 0.5477, 0.8621, 0.5201, 0.9596, 0.0643, 0.9601, 0.0908, 0.9646, 0.09232, 0.9641, 0.06504, 0.8621, 0.5201, 0.8566, 0.5477, 0.8674, 0.5489, 0.8725, 0.5235, 0.4318, 0.8215, 0.4373, 0.8468, 0.4482, 0.8454, 0.4421, 0.818, 0.9552, 0.06156, 0.9541, 0.08579, 0.9585, 0.08732, 0.9596, 0.06229, 0.8725, 0.5235, 0.8674, 0.5489, 0.8715, 0.5494, 0.8764, 0.5248, 0.9641, 0.06504, 0.9646, 0.09232, 0.9755, 0.09185, 0.975, 0.06456, 0.8462, 0.5801, 0.8257, 0.6163, 0.8352, 0.6216, 0.8557, 0.5855, 0.9541, 0.08579, 0.9526, 0.1255, 0.9571, 0.1254, 0.9585, 0.08732, 0.9646, 0.09232, 0.9654, 0.1239, 0.9763, 0.1234, 0.9755, 0.09185, 0.9432, 0.08551, 0.9417, 0.1252, 0.9526, 0.1255, 0.9541, 0.08579, 0.9601, 0.0908, 0.9609, 0.124, 0.9654, 0.1239, 0.9646, 0.09232, 0.8674, 0.5489, 0.8557, 0.5855, 0.8592, 0.5877, 0.8715, 0.5494, 0.8566, 0.5477, 0.8462, 0.5801, 0.8557, 0.5855, 0.8674, 0.5489, 0.4373, 0.8468, 0.4497, 0.8832, 0.4591, 0.8776, 0.4482, 0.8454, 0.8579, 0.6651, 0.8579, 0.6542, 0.8746, 0.6448, 0.8746, 0.6746, 0.4497, 0.8832, 0.4709, 0.9189, 0.4803, 0.9133, 0.4591, 0.8776, 0.8425, 0.5782, 0.822, 0.6143, 0.8257, 0.6163, 0.8462, 0.5801, 0.9526, 0.1255, 0.9517, 0.167, 0.9562, 0.1668, 0.9571, 0.1254, 0.9654, 0.1239, 0.9672, 0.1654, 0.978, 0.1649, 0.9763, 0.1234, 0.9417, 0.1252, 0.9408, 0.1667, 0.9517, 0.167, 0.9526, 0.1255, 0.9609, 0.124, 0.9627, 0.1655, 0.9672, 0.1654, 0.9654, 0.1239, 0.8557, 0.5855, 0.8352, 0.6216, 0.8388, 0.6238, 0.8592, 0.5877, 0.9552, 0.06156, 0.9408, 7.431e-09, 0.9443, 0.06128, 0.8621, 0.5201, 0.8923, 0.4643, 0.8581, 0.519, 0.9641, 0.06504, 0.978, 4.767e-09, 0.9596, 0.0643, 0.8725, 0.5235, 0.8923, 0.4643, 0.8621, 0.5201, 0.4421, 0.818, 0.4106, 0.762, 0.4318, 0.8215, 0.9596, 0.06229, 0.9408, 7.431e-09, 0.9552, 0.06156, 0.8764, 0.5248, 0.8923, 0.4643, 0.8725, 0.5235, 0.975, 0.06456, 0.978, 4.767e-09, 0.9641, 0.06504, 0.6134, 0.9264, 0.6134, 0.9562, 0.607, 0.9562, 0.607, 0.9264, 0.8429, 0.65, 0.8387, 0.6541, 0.822, 0.6447, 0.8425, 0.6238, 0.8538, 0.6692, 0.8579, 0.6651, 0.8746, 0.6746, 0.8632, 0.6859, 0.8429, 0.6692, 0.8538, 0.6692, 0.8632, 0.6859, 0.8334, 0.6859, 0.8538, 0.65, 0.8429, 0.65, 0.8425, 0.6238, 0.8541, 0.6238, 0.8387, 0.665, 0.8429, 0.6692, 0.8334, 0.6859, 0.822, 0.6745, 0.8579, 0.6542, 0.8538, 0.65, 0.8541, 0.6238, 0.8746, 0.6448, 0.8387, 0.6541, 0.8387, 0.665, 0.822, 0.6745, 0.822, 0.6447, 0.1509, 0.8951, 0.1716, 0.8743, 0.183, 0.8744, 0.2035, 0.8951, 0.2035, 0.9248, 0.1921, 0.9361, 0.1623, 0.9362, 0.1509, 0.9249, 0.6085, 0.8116, 0.6085, 0.8001, 0.6109, 0.8001, 0.611, 0.8115, 0.4064, 0.9138, 0.4068, 0.926, 0.4004, 0.9259, 0.4, 0.9137, 0.607, 0.8322, 0.6085, 0.8116, 0.611, 0.8115, 0.6134, 0.8322, 0.4068, 0.884, 0.4064, 0.9138, 0.4, 0.9137, 0.4004, 0.884, 0.6072, 0.9142, 0.607, 0.8844, 0.6134, 0.8844, 0.6136, 0.9142, 0.6085, 0.8001, 0.607, 0.7797, 0.6134, 0.7797, 0.6109, 0.8001, 0.607, 0.9264, 0.6072, 0.9142, 0.6136, 0.9142, 0.6134, 0.9264, 0.9315, 0.7763, 0.9053, 0.7004, 0.9137, 0.7001, 0.9395, 0.779, 0.4, 0.7788, 0.4, 0.7188, 0.4083, 0.7192, 0.4083, 0.7792, 0.1388, 0.9439, 0.1354, 0.9412, 0.135, 0.934, 0.138, 0.9312, 0.1464, 0.9311, 0.1497, 0.9338, 0.1502, 0.941, 0.1472, 0.9438, 0.1502, 0.8697, 0.1464, 0.9311, 0.138, 0.9312, 0.1418, 0.8698, 0.1663, 0.7973, 0.1935, 0.7189, 0.2019, 0.7193, 0.1743, 0.7947, 0.9395, 0.779, 0.9137, 0.7001, 0.9169, 0.7002, 0.9424, 0.7801, 0.1935, 0.7189, 0.1663, 0.7973, 0.1632, 0.7982, 0.1903, 0.7187, 0.2051, 0.7194, 0.1773, 0.7937, 0.1743, 0.7947, 0.2019, 0.7193, 0.9053, 0.7004, 0.9315, 0.7763, 0.9284, 0.7753, 0.9021, 0.7006, 0.9857, 0.7734, 0.994, 0.7736, 0.9941, 0.7919, 0.9857, 0.7916, 0.9879, 0.4924, 0.9913, 0.4913, 0.9918, 0.5173, 0.9884, 0.5171, 0.9873, 0.4709, 0.9907, 0.4704, 0.9913, 0.4913, 0.9879, 0.4924, 0.1743, 0.7947, 0.1773, 0.7937, 0.1817, 0.8155, 0.1786, 0.8159, 0.9315, 0.7763, 0.9395, 0.779, 0.9352, 0.7984, 0.9268, 0.7974, 0.1663, 0.7973, 0.1743, 0.7947, 0.1786, 0.8159, 0.1702, 0.8168, 0.1632, 0.7982, 0.1663, 0.7973, 0.1702, 0.8168, 0.167, 0.8171, 0.9822, 0.774, 0.9857, 0.7734, 0.9857, 0.7916, 0.9822, 0.7929, 0.9789, 0.471, 0.9873, 0.4709, 0.9879, 0.4924, 0.9795, 0.4925, 0.9184, 0.8222, 0.9256, 0.8265, 0.9093, 0.854, 0.9021, 0.8497, 0.167, 0.8171, 0.1702, 0.8168, 0.1792, 0.845, 0.1764, 0.8465, 0.9795, 0.4925, 0.9879, 0.4924, 0.9884, 0.5171, 0.98, 0.5172, 0.9857, 0.7916, 0.9941, 0.7919, 0.9938, 0.822, 0.9854, 0.8218, 0.1786, 0.8159, 0.1817, 0.8155, 0.1893, 0.8392, 0.1865, 0.8409, 0.9822, 0.7929, 0.9857, 0.7916, 0.9854, 0.8218, 0.982, 0.8218, 0.9268, 0.7974, 0.9352, 0.7984, 0.9256, 0.8265, 0.9184, 0.8222, 0.1702, 0.8168, 0.1786, 0.8159, 0.1865, 0.8409, 0.1792, 0.845, 0.5079, 0.9504, 0.5207, 0.9578, 0.5207, 0.9349, 0.5079, 0.942, 0.1792, 0.845, 0.1865, 0.8409, 0.2023, 0.8687, 0.195, 0.8728, 0.9884, 0.5171, 0.9918, 0.5173, 0.9919, 0.5492, 0.9885, 0.549, 0.1764, 0.8465, 0.1792, 0.845, 0.195, 0.8728, 0.1922, 0.8743, 0.98, 0.5172, 0.9884, 0.5171, 0.9885, 0.549, 0.9801, 0.5491, 0.9854, 0.8218, 0.9938, 0.822, 0.993, 0.854, 0.9847, 0.8537, 0.1865, 0.8409, 0.1893, 0.8392, 0.2051, 0.867, 0.2023, 0.8687, 0.982, 0.8218, 0.9854, 0.8218, 0.9847, 0.8537, 0.9812, 0.8537, 0.994, 0.7736, 0.9857, 0.7734, 0.9812, 0.7271, 0.9907, 0.4704, 0.9873, 0.4709, 0.9919, 0.4216, 0.1773, 0.7937, 0.1743, 0.7947, 0.1509, 0.7513, 0.9395, 0.779, 0.9315, 0.7763, 0.9556, 0.7337, 0.1743, 0.7947, 0.1663, 0.7973, 0.1509, 0.7513, 0.1663, 0.7973, 0.1632, 0.7982, 0.1509, 0.7513, 0.9857, 0.7734, 0.9822, 0.774, 0.9812, 0.7271, 0.9873, 0.4709, 0.9789, 0.471, 0.9919, 0.4216, 0.9018, 0.925, 0.8969, 0.925, 0.8969, 0.948, 0.9018, 0.948, 0.4963, 0.9388, 0.4961, 0.9187, 0.4803, 0.9348, 0.4931, 0.942, 0.5047, 0.9536, 0.512, 0.9665, 0.5207, 0.9578, 0.5079, 0.9504, 0.4963, 0.9536, 0.489, 0.9664, 0.512, 0.9665, 0.5047, 0.9536, 0.5047, 0.9388, 0.5049, 0.9187, 0.4961, 0.9187, 0.4963, 0.9388, 0.4931, 0.9504, 0.4803, 0.9577, 0.489, 0.9664, 0.4963, 0.9536, 0.5079, 0.942, 0.5207, 0.9349, 0.5049, 0.9187, 0.5047, 0.9388, 0.4931, 0.942, 0.4803, 0.9348, 0.4803, 0.9577, 0.4931, 0.9504, 0.4106, 0.935, 0.4106, 0.9579, 0.4194, 0.9666, 0.4423, 0.9666, 0.4511, 0.9579, 0.4511, 0.9349, 0.4353, 0.919, 0.4266, 0.9189, 0.4083, 0.7277, 0.4103, 0.7276, 0.4102, 0.7188, 0.4083, 0.7188, 0.9021, 0.9163, 0.8972, 0.9163, 0.8969, 0.925, 0.9018, 0.925, 0.4793, 0.9418, 0.4744, 0.9418, 0.4749, 0.9591, 0.4768, 0.9591, 0.9556, 0.7231, 0.9605, 0.723, 0.9605, 0.7001, 0.9556, 0.7002, 0.4793, 0.9189, 0.4744, 0.9189, 0.4744, 0.9418, 0.4793, 0.9418, 0.9574, 0.7403, 0.9593, 0.7403, 0.9605, 0.723, 0.9556, 0.7231, 0.9018, 0.948, 0.8969, 0.948, 0.8972, 0.9568, 0.9021, 0.9568, 0.3483, 0.7947, 0.3563, 0.7972, 0.3291, 0.7189, 0.3207, 0.7193, 0.607, 0.7791, 0.6154, 0.7797, 0.6154, 0.7194, 0.607, 0.7188, 0.8211, 0.9955, 0.8295, 0.9956, 0.8327, 0.9928, 0.8325, 0.9856, 0.8292, 0.9829, 0.8208, 0.9828, 0.8177, 0.9855, 0.8179, 0.9927, 0.8327, 0.9213, 0.8243, 0.9212, 0.8208, 0.9828, 0.8292, 0.9829, 0.9035, 0.07899, 0.9115, 0.0763, 0.9377, 0.0004355, 0.9293, 0.0001994, 0.3563, 0.7972, 0.3593, 0.7983, 0.3322, 0.7188, 0.3291, 0.7189, 0.9293, 0.0001994, 0.926, -1.344e-08, 0.9004, 0.0799, 0.9035, 0.07899, 0.9408, 0.0004158, 0.9377, 0.0004355, 0.9115, 0.0763, 0.9145, 0.07517, 0.3207, 0.7193, 0.3175, 0.7195, 0.3452, 0.7938, 0.3483, 0.7947, 0.9807, 0.04717, 0.9798, 0.06582, 0.9882, 0.06603, 0.9891, 0.04738, 0.3408, 0.8156, 0.3332, 0.8394, 0.3361, 0.8409, 0.344, 0.8159, 0.3452, 0.7938, 0.3408, 0.8156, 0.344, 0.8159, 0.3483, 0.7947, 0.9787, 0.6368, 0.9791, 0.6572, 0.9825, 0.6584, 0.9822, 0.6374, 0.3483, 0.7947, 0.344, 0.8159, 0.3524, 0.8168, 0.3563, 0.7972, 0.9035, 0.07899, 0.9078, 0.09846, 0.9161, 0.09739, 0.9115, 0.0763, 0.9891, 0.04738, 0.9882, 0.06603, 0.9916, 0.06721, 0.9925, 0.04795, 0.3563, 0.7972, 0.3524, 0.8168, 0.3555, 0.8172, 0.3593, 0.7983, 0.9822, 0.6374, 0.9825, 0.6584, 0.9909, 0.658, 0.9905, 0.637, 0.3361, 0.8409, 0.3203, 0.8687, 0.3276, 0.8728, 0.3434, 0.845, 0.9882, 0.06603, 0.9871, 0.0966, 0.9905, 0.0965, 0.9916, 0.06721, 0.9825, 0.6584, 0.9832, 0.6827, 0.9915, 0.6824, 0.9909, 0.658, 0.9798, 0.06582, 0.9787, 0.09638, 0.9871, 0.0966, 0.9882, 0.06603, 0.9791, 0.6572, 0.9797, 0.6828, 0.9832, 0.6827, 0.9825, 0.6584, 0.3524, 0.8168, 0.3434, 0.845, 0.3461, 0.8467, 0.3555, 0.8172, 0.344, 0.8159, 0.3361, 0.8409, 0.3434, 0.845, 0.3524, 0.8168, 0.9078, 0.09846, 0.9173, 0.1265, 0.9246, 0.1222, 0.9161, 0.09739, 0.9199, 0.6779, 0.9199, 0.6695, 0.9327, 0.6623, 0.9327, 0.6852, 0.9173, 0.1265, 0.9336, 0.154, 0.9408, 0.1497, 0.9246, 0.1222, 0.3332, 0.8394, 0.3175, 0.8672, 0.3203, 0.8687, 0.3361, 0.8409, 0.9871, 0.0966, 0.9864, 0.1285, 0.9899, 0.1284, 0.9905, 0.0965, 0.9832, 0.6827, 0.9845, 0.7147, 0.9929, 0.7143, 0.9915, 0.6824, 0.9787, 0.09638, 0.978, 0.1283, 0.9864, 0.1285, 0.9871, 0.0966, 0.9797, 0.6828, 0.9811, 0.7148, 0.9845, 0.7147, 0.9832, 0.6827, 0.3434, 0.845, 0.3276, 0.8728, 0.3303, 0.8745, 0.3461, 0.8467, 0.9891, 0.04738, 0.978, 5.129e-09, 0.9807, 0.04717, 0.3483, 0.7947, 0.3716, 0.7517, 0.3452, 0.7938, 0.9822, 0.6374, 0.9929, 0.5874, 0.9787, 0.6368, 0.3563, 0.7972, 0.3716, 0.7517, 0.3483, 0.7947, 0.9115, 0.0763, 0.8872, 0.03322, 0.9035, 0.07899, 0.9925, 0.04795, 0.978, 5.129e-09, 0.9891, 0.04738, 0.3593, 0.7983, 0.3716, 0.7517, 0.3563, 0.7972, 0.9905, 0.637, 0.9929, 0.5874, 0.9822, 0.6374, 0.4068, 0.926, 0.4068, 0.949, 0.4019, 0.949, 0.4019, 0.926, 0.9083, 0.6663, 0.9051, 0.6695, 0.8923, 0.6622, 0.9081, 0.6461, 0.9167, 0.6811, 0.9199, 0.6779, 0.9327, 0.6852, 0.924, 0.6939, 0.9083, 0.6811, 0.9167, 0.6811, 0.924, 0.6939, 0.901, 0.6939, 0.9167, 0.6663, 0.9083, 0.6663, 0.9081, 0.6461, 0.917, 0.6461, 0.9051, 0.6779, 0.9083, 0.6811, 0.901, 0.6939, 0.8923, 0.6852, 0.9199, 0.6695, 0.9167, 0.6663, 0.917, 0.6461, 0.9327, 0.6623, 0.9051, 0.6695, 0.9051, 0.6779, 0.8923, 0.6852, 0.8923, 0.6622, 0.6159, 0.9372, 0.6318, 0.9212, 0.6406, 0.9213, 0.6563, 0.9372, 0.6563, 0.9601, 0.6476, 0.9688, 0.6246, 0.9688, 0.6159, 0.9601, 0.5452, 0.9432, 0.5452, 0.9344, 0.5471, 0.9344, 0.5472, 0.9432, 0.3171, 0.9465, 0.3175, 0.9559, 0.3126, 0.9559, 0.3122, 0.9465, 0.5441, 0.9591, 0.5452, 0.9432, 0.5472, 0.9432, 0.549, 0.9591, 0.3175, 0.9236, 0.3171, 0.9465, 0.3122, 0.9465, 0.3126, 0.9236, 0.8874, 0.2064, 0.8872, 0.1835, 0.8922, 0.1835, 0.8923, 0.2064, 0.5452, 0.9344, 0.5441, 0.9187, 0.549, 0.9187, 0.5471, 0.9344, 0.8872, 0.2158, 0.8874, 0.2064, 0.8923, 0.2064, 0.8922, 0.2158, 0.8369, 0.8539, 0.8369, 0.7001, 0.9021, 0.8393, 0.822, 0.1537, 0.822, 2.626e-09, 0.8872, 0.1392, 0.607, 0.804, 0.5498, 0.9431, 0.5498, 0.7188, 0.8369, 0.8539, 0.9021, 0.8393, 0.8851, 0.9163, 0.2626, 0.9431, 0.2054, 0.804, 0.2626, 0.7188, 0.9336, 0.5015, 0.8923, 0.6461, 0.8923, 0.4216, 0.822, 0.1537, 0.8872, 0.1392, 0.871, 0.2194, 0.9337, 0.4216, 0.8924, 0.277, 0.9337, 0.1971, 0.2626, 0.8709, 0.2626, 0.7188, 0.3175, 0.8606, 0.3716, 0.8644, 0.4, 0.7188, 0.4, 0.9267, 0.2626, 0.8709, 0.3175, 0.8606, 0.3009, 0.9236, 0.9336, 0.4216, 0.962, 0.5672, 0.9336, 0.6294])
me_cube_001.materials.append(mat_texture)
me_cube_001.update()

# ---- objects
ob_cube = bpy.data.objects.new('Cube', me_cube_001)

# ---- transforms, parenting, visibility, modifiers, constraints
ob_cube.location = (0.0, 0.0, 0.0)
_m = ob_cube.modifiers.new('Smooth by Angle', 'NODES')
_m.node_group = ng_smooth_by_angle
_m.use_pin_to_last = True
_m.show_group_selector = False

# ---- collection membership
col_collection.objects.link(ob_cube)

# ---- scene / render settings (as saved in the file)
scene.frame_start = 1; scene.frame_end = 250; scene.frame_set(1)
scene.render.engine = 'CYCLES'
scene.cycles.bake_type = 'DIFFUSE'
bpy.context.view_layer.update()

# ---- added for rendering (the .blend has no active camera and no usable light): camera, sun
cam_auto = bpy.data.cameras.new('AutoCamera')
cam_auto.lens = 50.0
cam_auto.sensor_width = 36.0
cam_auto.clip_end = 1000.0
ob_auto_camera = bpy.data.objects.new('AutoCamera', cam_auto)
scene.collection.objects.link(ob_auto_camera)
ob_auto_camera.location = (8.05825, -10.0832, 9.94394)
ob_auto_camera.rotation_euler = (1.09748, -7.21219e-08, 0.694738)
scene.camera = ob_auto_camera
light_auto_sun = bpy.data.lights.new('AutoSun', 'SUN')
light_auto_sun.energy = 3.0
light_auto_sun.angle = 0.0523599
ob_auto_sun = bpy.data.objects.new('AutoSun', light_auto_sun)
scene.collection.objects.link(ob_auto_sun)
ob_auto_sun.rotation_euler = (0.872665, 0.174533, 0.523599)
bpy.context.view_layer.update()
